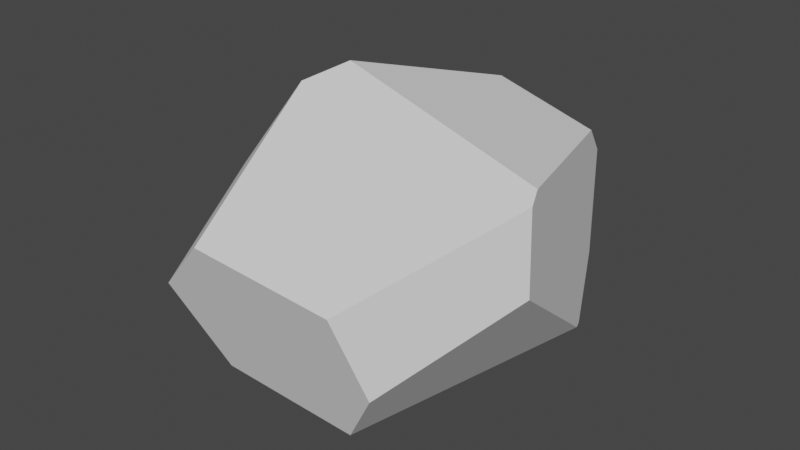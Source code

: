 # Source: Stone.blend  (saved by Blender 3.3.6; exported with 4.5.12 LTS)
import bpy
from mathutils import Matrix  # noqa: F401  (used for matrix-valued properties, if any)

bpy.ops.wm.read_factory_settings(use_empty=True)
scene = bpy.context.scene
scene.name = 'Scene'

# ---- collections
col_collection = bpy.data.collections.new('Collection'); scene.collection.children.link(col_collection)

# ---- world
world_world = bpy.data.worlds.new('World'); scene.world = world_world
world_world.use_nodes = True; world_world.node_tree.nodes.clear()
_N = world_world.node_tree.nodes; _L = world_world.node_tree.links
n0 = _N.new('ShaderNodeOutputWorld'); n0.name = 'World Output'; n0.location = (300, 300)
n1 = _N.new('ShaderNodeBackground'); n1.name = 'Background'; n1.location = (10, 300)
n1.inputs[0].default_value = (0.05088, 0.05088, 0.05088, 1.0)
_L.new(n1.outputs[0], n0.inputs[0])
n0.is_active_output = True
world_world.color = (0.05088, 0.05088, 0.05088)
world_world.use_sun_shadow = False
world_world.sun_shadow_jitter_overblur = 0.0

# ---- meshes
me_sphere = bpy.data.meshes.new('Sphere')
me_sphere.from_pydata([(0.5002, 0.07329, -0.2573), (-0.3939, -0.04611, 0.3259), (-0.3605, 0.1068, -0.3193), (0.5136, 0.06865, -0.239), (0.2734, -0.06221, 0.3324), (-0.304, 0.5861, 0.4603), (-0.6193, 0.2908, 0.3935), (-0.7827, 0.6353, 0.1287), (-0.4352, 1.084, 0.1451), (0.7637, 0.9352, 0.2008), (0.7766, 0.5821, 0.1824), (0.4541, 0.2093, 0.3922), (0.3649, 0.5483, 0.4622), (0.4404, 0.362, -0.3112), (-0.3691, 0.1215, -0.3224), (-0.5503, 0.4098, -0.3224), (-0.08917, 0.9919, -0.3128), (0.4081, 0.8304, -0.3082), (0.7407, 0.9795, 0.1731), (-0.3019, 1.177, 0.08129), (0.4538, 0.9566, -0.2311), (-0.07211, 1.057, -0.2743)], [], [(3, 4, 1, 2, 0), (8, 7, 6, 5), (12, 11, 10, 9), (11, 4, 3, 10), (13, 0, 2, 14), (6, 1, 4, 11, 12, 5), (20, 17, 16, 21), (1, 6, 7, 15, 14, 2), (14, 15, 16, 17, 13), (18, 20, 21, 19), (8, 19, 21, 16, 15, 7), (10, 3, 0, 13, 17, 20, 18, 9), (5, 12, 9, 18, 19, 8)])
_uv = me_sphere.uv_layers.new(name='UVMap')
_uv.uv.foreach_set('vector', [0.3763, 0.2881, 0.3645, 0.4887, 0.4479, 0.4866, 0.3596, 0.2539, 0.3786, 0.2812, 0.8527, 0.4251, 0.8326, 0.4122, 0.7079, 0.5087, 0.8189, 0.5305, 0.6432, 0.5311, 0.4555, 0.5083, 0.4938, 0.4363, 0.5689, 0.4455, 0.4555, 0.5083, 0.3645, 0.4887, 0.3763, 0.2881, 0.4938, 0.4363, 0.4613, 0.255, 0.3786, 0.2812, 0.3596, 0.2539, 0.3706, 0.2524, 0.7079, 0.5087, 0.4479, 0.4866, 0.3645, 0.4887, 0.4555, 0.5083, 0.6432, 0.5311, 0.8189, 0.5305, 0.5911, 0.2901, 0.5726, 0.2596, 0.6741, 0.2569, 0.6862, 0.2721, 0.4479, 0.4866, 0.7079, 0.5087, 0.8326, 0.4122, 0.5946, 0.2463, 0.3706, 0.2524, 0.3596, 0.2539, 0.3706, 0.2524, 0.5946, 0.2463, 0.6741, 0.2569, 0.5726, 0.2596, 0.4613, 0.255, 0.5778, 0.4365, 0.5911, 0.2901, 0.6862, 0.2721, 0.8223, 0.4036, 0.8527, 0.4251, 0.8223, 0.4036, 0.6862, 0.2721, 0.6741, 0.2569, 0.5946, 0.2463, 0.8326, 0.4122, 0.4938, 0.4363, 0.3763, 0.2881, 0.3786, 0.2812, 0.4613, 0.255, 0.5726, 0.2596, 0.5911, 0.2901, 0.5778, 0.4365, 0.5689, 0.4455, 0.8189, 0.5305, 0.6432, 0.5311, 0.5689, 0.4455, 0.5778, 0.4365, 0.8223, 0.4036, 0.8527, 0.4251])
me_sphere.update()

# ---- objects
ob_sphere = bpy.data.objects.new('Sphere', me_sphere)

# ---- transforms, parenting, visibility, modifiers, constraints
ob_sphere.location = (1.323e-23, -5.96e-08, 5.96e-08)
ob_sphere.rotation_euler = (1.451, 6.493e-18, 9.495e-20)
ob_sphere.scale = (1.0, 1.0, 2.103)

# ---- collection membership
col_collection.objects.link(ob_sphere)

# ---- scene / render settings (as saved in the file)
scene.frame_start = 1; scene.frame_end = 250; scene.frame_set(1)
scene.render.engine = 'BLENDER_EEVEE_NEXT'
scene.cycles.sampling_pattern = 'TABULATED_SOBOL'
scene.cycles.use_light_tree = False
scene.view_settings.view_transform = 'Filmic'
bpy.context.view_layer.update()

# ---- added for rendering (the .blend has no active camera and no usable light): camera, sun
cam_auto = bpy.data.cameras.new('AutoCamera')
cam_auto.lens = 50.0
cam_auto.sensor_width = 36.0
cam_auto.clip_end = 1000.0
ob_auto_camera = bpy.data.objects.new('AutoCamera', cam_auto)
scene.collection.objects.link(ob_auto_camera)
ob_auto_camera.location = (2.55827, -3.15268, 2.62003)
ob_auto_camera.rotation_euler = (1.09748, -7.21219e-08, 0.694738)
scene.camera = ob_auto_camera
light_auto_sun = bpy.data.lights.new('AutoSun', 'SUN')
light_auto_sun.energy = 3.0
light_auto_sun.angle = 0.0523599
ob_auto_sun = bpy.data.objects.new('AutoSun', light_auto_sun)
scene.collection.objects.link(ob_auto_sun)
ob_auto_sun.rotation_euler = (0.872665, 0.174533, 0.523599)
bpy.context.view_layer.update()

